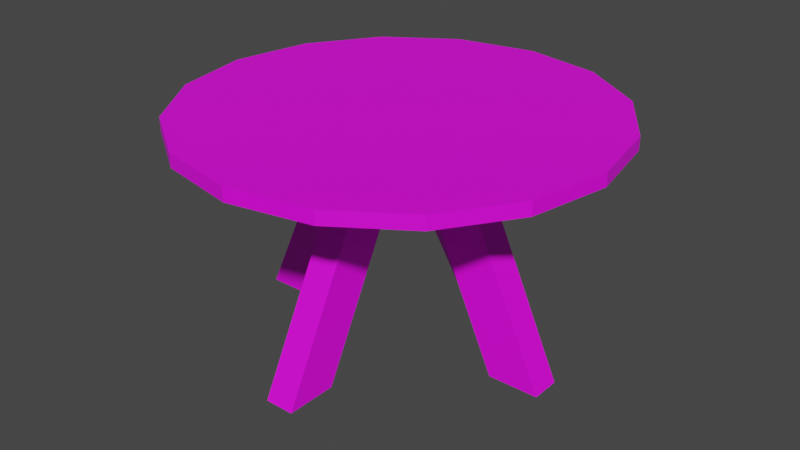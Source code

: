 # Source: items_table.blend  (saved by Blender 3.5.10; exported with 4.5.12 LTS)
import bpy
from mathutils import Matrix  # noqa: F401  (used for matrix-valued properties, if any)

bpy.ops.wm.read_factory_settings(use_empty=True)
scene = bpy.context.scene
scene.name = 'Scene'

# ---- collections
col_collection = bpy.data.collections.new('Collection'); scene.collection.children.link(col_collection)

# ---- images (referenced by path relative to the original .blend; pixels are not part of the script)
import os
ASSET_DIR = os.environ.get("B2B_ASSET_DIR", "")  # directory of the original .blend (textures are referenced by path, not embedded)
HERE = os.path.dirname(os.path.abspath(__file__))  # packed textures are extracted next to this script under _unpacked/

def load_image(name, relpath, width, height, colorspace="sRGB"):
    """Load a texture the original file referenced (path relative to the .blend, or extracted next to this script)."""
    p = next((c for c in (os.path.join(HERE, relpath), os.path.join(ASSET_DIR, relpath)) if relpath and os.path.exists(c)), "")
    if p:
        img = bpy.data.images.load(p, check_existing=True)
        img.name = name
    else:  # same state as the original file: an image datablock whose file is absent (Cycles renders it pink)
        img = bpy.data.images.new(name, width, height)
        img.source = "FILE"
        img.filepath = "//" + (relpath or name)
    img.colorspace_settings.name = colorspace
    return img
img_default_material_png = load_image('default_material.png', 'default_material.png', 1024, 1024, 'sRGB')

# ---- materials (node trees are filled in below, after node groups)
mat_material = bpy.data.materials.new('Material')
mat_material.alpha_threshold = 0.0
mat_material.use_transparent_shadow = False
mat_material.roughness = 0.5
mat_material.line_color = (0.0, 0.0, 0.0, 1.0)

# ---- material node trees
mat_material.use_nodes = True; mat_material.node_tree.nodes.clear()
_N = mat_material.node_tree.nodes; _L = mat_material.node_tree.links
n0 = _N.new('ShaderNodeOutputMaterial'); n0.name = 'Material Output'; n0.location = (300, 300)
n1 = _N.new('ShaderNodeBsdfPrincipled'); n1.name = 'Principled BSDF'; n1.location = (10, 300)
n1.distribution = 'GGX'
n1.subsurface_method = 'RANDOM_WALK_SKIN'
n1.inputs[3].default_value = 1.45
n1.inputs[27].default_value = (0.0, 0.0, 0.0, 1.0)
n1.inputs[28].default_value = 1.0
n2 = _N.new('ShaderNodeTexImage'); n2.name = 'Image Texture'; n2.location = (-338, 77)
n2.image = img_default_material_png
_L.new(n1.outputs[0], n0.inputs[0])
_L.new(n2.outputs[0], n1.inputs[0])
n0.is_active_output = True

# ---- world
world_world = bpy.data.worlds.new('World'); scene.world = world_world
world_world.use_nodes = True; world_world.node_tree.nodes.clear()
_N = world_world.node_tree.nodes; _L = world_world.node_tree.links
n0 = _N.new('ShaderNodeOutputWorld'); n0.name = 'World Output'; n0.location = (300, 300)
n1 = _N.new('ShaderNodeBackground'); n1.name = 'Background'; n1.location = (10, 300)
n1.inputs[0].default_value = (0.05088, 0.05088, 0.05088, 1.0)
_L.new(n1.outputs[0], n0.inputs[0])
n0.is_active_output = True
world_world.color = (0.05088, 0.05088, 0.05088)
world_world.use_sun_shadow = False
world_world.sun_shadow_jitter_overblur = 0.0

# ---- meshes
me_cube_003 = bpy.data.meshes.new('Cube.003')
me_cube_003.from_pydata([(0.5109, 0.5048, 0.7457), (-0.5083, 0.5048, 0.7457), (0.5109, -0.5143, 0.7457), (-0.5083, -0.5143, 0.7457), (0.001333, 0.7159, 0.7457), (0.722, -0.00476, 0.7457), (0.001333, -0.7254, 0.7457), (-0.7193, -0.00476, 0.7457), (0.001333, -0.00476, 0.7457), (-0.2745, 0.661, 0.7457), (0.6671, 0.271, 0.7457), (0.2771, -0.6706, 0.7457), (-0.6645, -0.2805, 0.7457), (0.2771, 0.661, 0.7457), (0.6671, -0.2805, 0.7457), (-0.2745, -0.6706, 0.7457), (-0.6645, 0.271, 0.7457), (0.001333, 0.3052, 0.7457), (0.001333, -0.3147, 0.7457), (-0.3086, -0.00476, 0.7457), (0.3113, -0.00476, 0.7457), (0.3113, -0.3147, 0.7457), (-0.3086, -0.3147, 0.7457), (-0.3086, 0.3052, 0.7457), (0.3113, 0.3052, 0.7457), (-0.2745, 0.661, 0.7915), (-0.5083, 0.5048, 0.7915), (0.6671, 0.271, 0.7915), (0.5109, 0.5048, 0.7915), (0.2771, -0.6706, 0.7915), (0.5109, -0.5143, 0.7915), (-0.6645, -0.2805, 0.7915), (-0.5083, -0.5143, 0.7915), (0.2771, 0.661, 0.7915), (0.001333, 0.7159, 0.7915), (0.6671, -0.2805, 0.7915), (0.722, -0.00476, 0.7915), (-0.2745, -0.6706, 0.7915), (0.001333, -0.7254, 0.7915), (-0.6645, 0.271, 0.7915), (-0.7193, -0.00476, 0.7915), (0.001333, 0.3052, 0.7915), (0.001333, -0.3147, 0.7915), (0.001333, -0.00476, 0.7915), (-0.3086, -0.00476, 0.7915), (0.3113, -0.00476, 0.7915), (0.3113, -0.3147, 0.7915), (-0.3086, -0.3147, 0.7915), (-0.3086, 0.3052, 0.7915), (0.3113, 0.3052, 0.7915), (-0.05425, 0.07067, 0.7457), (-0.05425, -0.00477, 0.7457), (-0.05425, 0.1708, 0.7457), (0.2234, 0.07067, 0.7457), (0.2234, -0.03139, 0.7457), (0.0478, -0.1803, 0.7457), (-0.05425, -0.1803, 0.7457), (-0.2298, -0.03139, 0.7457), (-0.2298, 0.07067, 0.7457), (0.0478, 0.5586, 1.706e-05), (-0.05425, 0.5586, 1.706e-05), (-0.05425, 0.3831, 1.706e-05), (0.0478, 0.3831, 1.706e-05), (-0.05425, -0.3926, 1.706e-05), (-0.05425, -0.5681, 1.706e-05), (0.0478, -0.5681, 1.706e-05), (0.0478, -0.3926, 1.706e-05), (0.3891, -0.03139, 1.706e-05), (0.5647, -0.03139, 1.706e-05), (0.5647, 0.07067, 1.706e-05), (0.3891, 0.07067, 1.706e-05), (-0.3865, 0.07067, 1.706e-05), (-0.5621, 0.07067, 1.706e-05), (-0.5621, -0.03139, 1.706e-05), (-0.3865, -0.03139, 1.706e-05), (-0.05425, -0.00477, 0.7457), (0.0478, -0.03139, 0.7457), (0.0478, 0.1708, 0.7457), (0.0478, -0.00477, 0.7457), (0.0478, -0.00477, 0.7457), (0.0478, 0.07067, 0.7457), (-0.05425, -0.03139, 0.7457)], [], [(24, 13, 0, 10), (23, 9, 4, 17), (22, 19, 8, 18), (21, 20, 5, 14), (18, 8, 20, 21), (6, 18, 21, 11), (11, 21, 14, 2), (12, 7, 19, 22), (3, 12, 22, 15), (15, 22, 18, 6), (16, 1, 9, 23), (7, 16, 23, 19), (19, 23, 17, 8), (17, 4, 13, 24), (8, 17, 24, 20), (20, 24, 10, 5), (49, 27, 28, 33), (48, 41, 34, 25), (47, 42, 43, 44), (46, 35, 36, 45), (42, 46, 45, 43), (38, 29, 46, 42), (29, 30, 35, 46), (31, 47, 44, 40), (32, 37, 47, 31), (37, 38, 42, 47), (39, 48, 25, 26), (40, 44, 48, 39), (44, 43, 41, 48), (41, 49, 33, 34), (43, 45, 49, 41), (45, 36, 27, 49), (12, 3, 32, 31), (3, 15, 37, 32), (13, 4, 34, 33), (1, 16, 39, 26), (4, 9, 25, 34), (14, 5, 36, 35), (5, 10, 27, 36), (15, 6, 38, 37), (6, 11, 29, 38), (16, 7, 40, 39), (9, 1, 26, 25), (7, 12, 31, 40), (10, 0, 28, 27), (0, 13, 33, 28), (11, 2, 30, 29), (2, 14, 35, 30), (59, 62, 61, 60), (63, 66, 65, 64), (67, 70, 69, 68), (71, 74, 73, 72), (64, 65, 55, 56), (71, 72, 58, 50), (72, 73, 57, 58), (73, 74, 81, 57), (69, 70, 80, 53), (74, 71, 50, 81), (65, 66, 79, 55), (70, 67, 76, 80), (61, 62, 78, 51), (66, 63, 75, 79), (62, 59, 77, 78), (59, 60, 52, 77), (50, 58, 57, 81), (76, 54, 53, 80), (75, 56, 55, 79), (77, 52, 51, 78), (63, 64, 56, 75), (68, 69, 53, 54), (67, 68, 54, 76), (60, 61, 51, 52)])
_uv = me_cube_003.uv_layers.new(name='UVMap')
_uv.uv.foreach_set('vector', [0.2835, 0.7362, 0.2835, 0.7362, 0.2835, 0.7362, 0.2835, 0.7362, 0.2835, 0.7362, 0.2835, 0.7362, 0.2835, 0.7362, 0.2835, 0.7362, 0.2835, 0.7362, 0.2835, 0.7362, 0.2835, 0.7362, 0.2835, 0.7362, 0.2835, 0.7362, 0.2835, 0.7362, 0.2835, 0.7362, 0.2835, 0.7362, 0.2835, 0.7362, 0.2835, 0.7362, 0.2835, 0.7362, 0.2835, 0.7362, 0.2835, 0.7362, 0.2835, 0.7362, 0.2835, 0.7362, 0.2835, 0.7362, 0.2835, 0.7362, 0.2835, 0.7362, 0.2835, 0.7362, 0.2835, 0.7362, 0.2835, 0.7362, 0.2835, 0.7362, 0.2835, 0.7362, 0.2835, 0.7362, 0.2835, 0.7362, 0.2835, 0.7362, 0.2835, 0.7362, 0.2835, 0.7362, 0.2835, 0.7362, 0.2835, 0.7362, 0.2835, 0.7362, 0.2835, 0.7362, 0.2835, 0.7362, 0.2835, 0.7362, 0.2835, 0.7362, 0.2835, 0.7362, 0.2835, 0.7362, 0.2835, 0.7362, 0.2835, 0.7362, 0.2835, 0.7362, 0.2835, 0.7362, 0.2835, 0.7362, 0.2835, 0.7362, 0.2835, 0.7362, 0.2835, 0.7362, 0.2835, 0.7362, 0.2835, 0.7362, 0.2835, 0.7362, 0.2835, 0.7362, 0.2835, 0.7362, 0.2835, 0.7362, 0.2835, 0.7362, 0.2835, 0.7362, 0.2835, 0.7362, 0.2835, 0.7362, 0.2835, 0.7362, 0.2835, 0.7362, 0.2835, 0.7362, 0.2835, 0.7362, 0.2835, 0.7362, 0.2835, 0.7362, 0.2835, 0.7362, 0.2835, 0.7362, 0.2835, 0.7362, 0.2835, 0.7362, 0.2835, 0.7362, 0.2835, 0.7362, 0.2835, 0.7362, 0.2835, 0.7362, 0.2835, 0.7362, 0.2835, 0.7362, 0.2835, 0.7362, 0.2835, 0.7362, 0.2835, 0.7362, 0.2835, 0.7362, 0.2835, 0.7362, 0.2835, 0.7362, 0.2835, 0.7362, 0.2835, 0.7362, 0.2835, 0.7362, 0.2835, 0.7362, 0.2835, 0.7362, 0.2835, 0.7362, 0.2835, 0.7362, 0.2835, 0.7362, 0.2835, 0.7362, 0.2835, 0.7362, 0.2835, 0.7362, 0.2835, 0.7362, 0.2835, 0.7362, 0.2835, 0.7362, 0.2835, 0.7362, 0.2835, 0.7362, 0.2835, 0.7362, 0.2835, 0.7362, 0.2835, 0.7362, 0.2835, 0.7362, 0.2835, 0.7362, 0.2835, 0.7362, 0.2835, 0.7362, 0.2835, 0.7362, 0.2835, 0.7362, 0.2835, 0.7362, 0.2835, 0.7362, 0.2835, 0.7362, 0.2835, 0.7362, 0.2835, 0.7362, 0.2835, 0.7362, 0.2835, 0.7362, 0.2835, 0.7362, 0.2835, 0.7362, 0.2835, 0.7362, 0.2835, 0.7362, 0.2835, 0.7362, 0.2835, 0.7362, 0.2835, 0.7362, 0.2835, 0.7362, 0.2835, 0.7362, 0.2835, 0.7362, 0.2835, 0.7362, 0.2835, 0.7362, 0.2835, 0.7362, 0.2835, 0.7362, 0.2835, 0.7362, 0.2835, 0.7362, 0.2835, 0.7362, 0.2835, 0.7362, 0.2835, 0.7362, 0.2835, 0.7362, 0.2835, 0.7362, 0.2835, 0.7362, 0.2835, 0.7362, 0.2835, 0.7362, 0.2835, 0.7362, 0.2835, 0.7362, 0.2835, 0.7362, 0.2835, 0.7362, 0.2835, 0.7362, 0.2835, 0.7362, 0.2835, 0.7362, 0.2835, 0.7362, 0.2835, 0.7362, 0.2835, 0.7362, 0.2835, 0.7362, 0.2835, 0.7362, 0.2835, 0.7362, 0.2835, 0.7362, 0.2835, 0.7362, 0.2835, 0.7362, 0.2835, 0.7362, 0.2835, 0.7362, 0.2835, 0.7362, 0.2835, 0.7362, 0.2835, 0.7362, 0.2835, 0.7362, 0.2835, 0.7362, 0.2835, 0.7362, 0.2835, 0.7362, 0.2835, 0.7362, 0.2835, 0.7362, 0.2835, 0.7362, 0.2835, 0.7362, 0.2835, 0.7362, 0.2835, 0.7362, 0.2835, 0.7362, 0.2835, 0.7362, 0.2835, 0.7362, 0.2835, 0.7362, 0.2835, 0.7362, 0.2835, 0.7362, 0.2835, 0.7362, 0.2835, 0.7362, 0.2835, 0.7362, 0.2835, 0.7362, 0.2835, 0.7362, 0.2835, 0.7362, 0.2835, 0.7362, 0.2835, 0.7362, 0.2835, 0.7362, 0.2835, 0.7362, 0.2835, 0.7362, 0.2835, 0.7362, 0.2835, 0.7362, 0.2835, 0.7362, 0.404, 0.7412, 0.404, 0.7412, 0.404, 0.7412, 0.404, 0.7412, 0.404, 0.7412, 0.404, 0.7412, 0.404, 0.7412, 0.404, 0.7412, 0.404, 0.7412, 0.404, 0.7412, 0.404, 0.7412, 0.404, 0.7412, 0.404, 0.7412, 0.404, 0.7412, 0.404, 0.7412, 0.404, 0.7412, 0.404, 0.7412, 0.404, 0.7412, 0.404, 0.7412, 0.404, 0.7412, 0.404, 0.7412, 0.404, 0.7412, 0.404, 0.7412, 0.404, 0.7412, 0.404, 0.7412, 0.404, 0.7412, 0.404, 0.7412, 0.404, 0.7412, 0.404, 0.7412, 0.404, 0.7412, 0.404, 0.7412, 0.404, 0.7412, 0.404, 0.7412, 0.404, 0.7412, 0.404, 0.7412, 0.404, 0.7412, 0.404, 0.7412, 0.404, 0.7412, 0.404, 0.7412, 0.404, 0.7412, 0.404, 0.7412, 0.404, 0.7412, 0.404, 0.7412, 0.404, 0.7412, 0.404, 0.7412, 0.404, 0.7412, 0.404, 0.7412, 0.404, 0.7412, 0.404, 0.7412, 0.404, 0.7412, 0.404, 0.7412, 0.404, 0.7412, 0.404, 0.7412, 0.404, 0.7412, 0.404, 0.7412, 0.404, 0.7412, 0.404, 0.7412, 0.404, 0.7412, 0.404, 0.7412, 0.404, 0.7412, 0.404, 0.7412, 0.404, 0.7412, 0.404, 0.7412, 0.404, 0.7412, 0.404, 0.7412, 0.404, 0.7412, 0.404, 0.7412, 0.404, 0.7412, 0.404, 0.7412, 0.404, 0.7412, 0.404, 0.7412, 0.404, 0.7412, 0.404, 0.7412, 0.404, 0.7412, 0.404, 0.7412, 0.404, 0.7412, 0.404, 0.7412, 0.404, 0.7412, 0.404, 0.7412, 0.404, 0.7412, 0.404, 0.7412, 0.404, 0.7412, 0.404, 0.7412, 0.404, 0.7412, 0.404, 0.7412, 0.404, 0.7412, 0.404, 0.7412, 0.404, 0.7412, 0.404, 0.7412, 0.404, 0.7412, 0.404, 0.7412, 0.404, 0.7412, 0.404, 0.7412, 0.404, 0.7412, 0.404, 0.7412, 0.404, 0.7412])
me_cube_003.materials.append(mat_material)
me_cube_003.use_mirror_vertex_groups = False
me_cube_003.update()

# ---- objects
ob_itemstable = bpy.data.objects.new('ItemsTable', me_cube_003)

# ---- transforms, parenting, visibility, modifiers, constraints
ob_itemstable.location = (0.0, 0.0, 0.0)
ob_itemstable.lock_rotations_4d = False
ob_itemstable.empty_display_type = 'ARROWS'
ob_itemstable.lineart.crease_threshold = 0.0

# ---- collection membership
col_collection.objects.link(ob_itemstable)

# ---- scene / render settings (as saved in the file)
scene.frame_start = 1; scene.frame_end = 250; scene.frame_set(43)
scene.render.engine = 'BLENDER_EEVEE_NEXT'
scene.cycles.sampling_pattern = 'TABULATED_SOBOL'
scene.view_settings.view_transform = 'Filmic'
bpy.context.view_layer.update()

# ---- added for rendering (the .blend has no active camera and no usable light): camera, sun
cam_auto = bpy.data.cameras.new('AutoCamera')
cam_auto.lens = 50.0
cam_auto.sensor_width = 36.0
cam_auto.clip_end = 1000.0
ob_auto_camera = bpy.data.objects.new('AutoCamera', cam_auto)
scene.collection.objects.link(ob_auto_camera)
ob_auto_camera.location = (2.02443, -2.43247, 2.01421)
ob_auto_camera.rotation_euler = (1.09748, -7.21219e-08, 0.694738)
scene.camera = ob_auto_camera
light_auto_sun = bpy.data.lights.new('AutoSun', 'SUN')
light_auto_sun.energy = 3.0
light_auto_sun.angle = 0.0523599
ob_auto_sun = bpy.data.objects.new('AutoSun', light_auto_sun)
scene.collection.objects.link(ob_auto_sun)
ob_auto_sun.rotation_euler = (0.872665, 0.174533, 0.523599)
bpy.context.view_layer.update()
